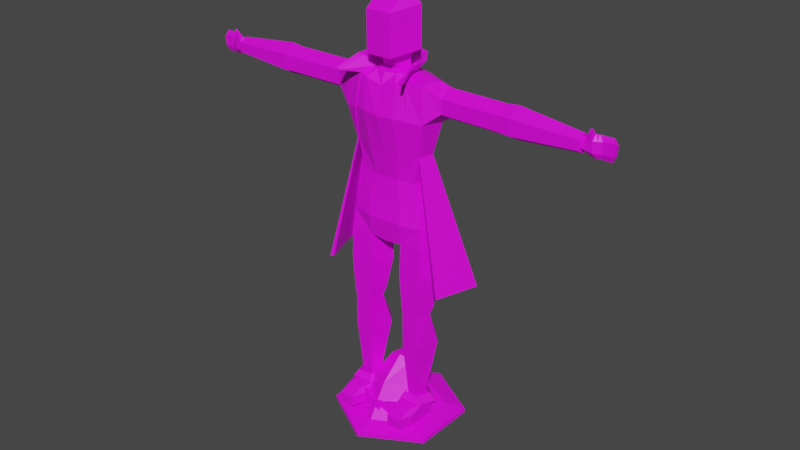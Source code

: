 # Source: boss.blend  (saved by Blender 2.90.8; exported with 4.5.12 LTS)
import bpy
from mathutils import Matrix  # noqa: F401  (used for matrix-valued properties, if any)

bpy.ops.wm.read_factory_settings(use_empty=True)
scene = bpy.context.scene
scene.name = 'Scene'

# ---- collections
col_collection = bpy.data.collections.new('Collection'); scene.collection.children.link(col_collection)
col_collection_2 = bpy.data.collections.new('Collection 2'); scene.collection.children.link(col_collection_2)

# ---- images (referenced by path relative to the original .blend; pixels are not part of the script)
import os
ASSET_DIR = os.environ.get("B2B_ASSET_DIR", "")  # directory of the original .blend (textures are referenced by path, not embedded)
HERE = os.path.dirname(os.path.abspath(__file__))  # packed textures are extracted next to this script under _unpacked/

def load_image(name, relpath, width, height, colorspace="sRGB"):
    """Load a texture the original file referenced (path relative to the .blend, or extracted next to this script)."""
    p = next((c for c in (os.path.join(HERE, relpath), os.path.join(ASSET_DIR, relpath)) if relpath and os.path.exists(c)), "")
    if p:
        img = bpy.data.images.load(p, check_existing=True)
        img.name = name
    else:  # same state as the original file: an image datablock whose file is absent (Cycles renders it pink)
        img = bpy.data.images.new(name, width, height)
        img.source = "FILE"
        img.filepath = "//" + (relpath or name)
    img.colorspace_settings.name = colorspace
    return img
img_t_boss_png = load_image('t_boss.png', 't_boss.png', 1024, 1024, 'sRGB')

# ---- materials (node trees are filled in below, after node groups)
mat_material = bpy.data.materials.new('Material')
mat_material.use_transparent_shadow = False

# ---- material node trees
mat_material.use_nodes = True; mat_material.node_tree.nodes.clear()
_N = mat_material.node_tree.nodes; _L = mat_material.node_tree.links
n0 = _N.new('ShaderNodeBsdfPrincipled'); n0.name = 'Principled BSDF'; n0.location = (10, 300)
n0.distribution = 'GGX'
n0.subsurface_method = 'BURLEY'
n0.inputs[3].default_value = 1.45
n0.inputs[27].default_value = (0.0, 0.0, 0.0, 1.0)
n0.inputs[28].default_value = 1.0
n1 = _N.new('ShaderNodeOutputMaterial'); n1.name = 'Material Output'; n1.location = (300, 300)
n2 = _N.new('ShaderNodeTexImage'); n2.name = 'Image Texture'; n2.location = (-291, 229)
n2.image = img_t_boss_png
n2.interpolation = 'Closest'
_L.new(n0.outputs[0], n1.inputs[0])
_L.new(n2.outputs[0], n0.inputs[0])
n1.is_active_output = True

# ---- world
world_world = bpy.data.worlds.new('World'); scene.world = world_world
world_world.use_nodes = True; world_world.node_tree.nodes.clear()
_N = world_world.node_tree.nodes; _L = world_world.node_tree.links
n0 = _N.new('ShaderNodeOutputWorld'); n0.name = 'World Output'; n0.location = (300, 300)
n1 = _N.new('ShaderNodeBackground'); n1.name = 'Background'; n1.location = (10, 300)
n1.inputs[0].default_value = (0.05088, 0.05088, 0.05088, 1.0)
_L.new(n1.outputs[0], n0.inputs[0])
n0.is_active_output = True
world_world.color = (0.05088, 0.05088, 0.05088)
world_world.use_sun_shadow = False
world_world.sun_shadow_jitter_overblur = 0.0

# ---- meshes
me_circle = bpy.data.meshes.new('Circle')
me_circle.from_pydata([(0.0, 0.03274, -0.001767), (-0.02865, 0.01637, -0.001767), (-0.02865, -0.01637, -0.001767), (0.0, -0.03274, -0.001767), (0.02865, -0.01637, -0.001767), (0.02865, 0.01637, -0.001767), (0.0, 0.03274, 0.0002794), (-0.02865, 0.01637, 0.0002794), (-0.02865, -0.01637, 0.0002794), (0.0, -0.03274, 0.0002794), (0.02865, -0.01637, 0.0002794), (0.02865, 0.01637, 0.0002794), (0.0, 0.02251, 0.002325), (-0.01842, 0.01228, 0.002325), (-0.01842, -0.01228, 0.002325), (0.0, -0.02251, 0.002325), (0.01842, -0.01228, 0.002325), (0.01842, 0.01228, 0.002325), (0.0, 0.01228, 0.01869), (-0.01023, 0.006138, 0.01869), (-0.01023, -0.006138, 0.01869), (0.0, -0.01228, 0.01869), (0.01023, -0.006138, 0.01869), (0.01023, 0.006138, 0.01869), (0.0, 0.01228, 0.02074), (-0.006138, 0.008184, 0.02279), (-0.006138, 0.002046, 0.02688), (0.0, 0.0, 0.02892), (0.006138, 0.002046, 0.02688), (0.006138, 0.008184, 0.02279), (0.0, 0.01432, 0.02074), (-0.004092, 0.01432, 0.02279), (-0.004092, 0.01432, 0.02688), (0.0, 0.01432, 0.02892), (0.004092, 0.01432, 0.02688), (0.004092, 0.01432, 0.02279), (0.0, 0.02046, 0.01869), (-0.002046, 0.02046, 0.01869), (-0.002046, 0.02251, 0.02074), (0.0, 0.02455, 0.02074), (0.002046, 0.02251, 0.02074), (0.002046, 0.02046, 0.01869), (0.0, 0.02455, 0.01665), (0.0, 0.01023, 0.0002794), (-0.008184, 0.004092, 0.0002794), (-0.008184, -0.004092, 0.0002794), (0.0, -0.01023, 0.0002794), (0.008184, -0.004092, 0.0002794), (0.008184, 0.004092, 0.0002794)], [], [(4, 5, 11, 10), (2, 3, 9, 8), (0, 1, 7, 6), (5, 0, 6, 11), (3, 4, 10, 9), (1, 2, 8, 7), (8, 9, 15, 14), (6, 7, 13, 12), (11, 6, 12, 17), (9, 10, 16, 15), (7, 8, 14, 13), (10, 11, 17, 16), (13, 14, 20, 19), (16, 17, 23, 22), (14, 15, 21, 20), (12, 13, 19, 18), (17, 12, 18, 23), (15, 16, 22, 21), (18, 19, 25, 24), (23, 18, 24, 29), (21, 22, 28, 27), (19, 20, 26, 25), (22, 23, 29, 28), (20, 21, 27, 26), (28, 29, 35, 34), (26, 27, 33, 32), (24, 25, 31, 30), (29, 24, 30, 35), (27, 28, 34, 33), (25, 26, 32, 31), (35, 30, 36, 41), (33, 34, 40, 39), (31, 32, 38, 37), (34, 35, 41, 40), (32, 33, 39, 38), (30, 31, 37, 36), (40, 41, 42), (38, 39, 42), (36, 37, 42), (41, 36, 42), (39, 40, 42), (37, 38, 42), (0, 5, 48, 43), (4, 3, 46, 47), (2, 1, 44, 45), (5, 4, 47, 48), (3, 2, 45, 46), (1, 0, 43, 44), (44, 43, 48, 47, 46, 45)])
_uv = me_circle.uv_layers.new(name='UVMap')
_uv.uv.foreach_set('vector', [0.9922, 0.5, 0.9922, 0.3359, 1.0, 0.3359, 1.0, 0.5, 0.9922, 0.8281, 0.9922, 0.6641, 1.0, 0.6641, 1.0, 0.8281, 0.9922, 0.1641, 0.9922, 0.0, 1.0, 0.0, 1.0, 0.1641, 0.9922, 0.3359, 0.9922, 0.1641, 1.0, 0.1641, 1.0, 0.3359, 0.9922, 0.6641, 0.9922, 0.5, 1.0, 0.5, 1.0, 0.6641, 0.9922, 0.9922, 0.9922, 0.8281, 1.0, 0.8281, 1.0, 0.9922, 0.9375, 0.2422, 0.8906, 0.2656, 0.8906, 0.25, 0.9219, 0.2344, 0.8828, 0.1562, 0.9375, 0.1797, 0.9219, 0.1875, 0.8906, 0.1719, 0.8438, 0.1875, 0.8828, 0.1562, 0.8906, 0.1719, 0.8594, 0.1953, 0.8906, 0.2656, 0.8438, 0.2422, 0.8594, 0.2344, 0.8906, 0.25, 0.9375, 0.1797, 0.9375, 0.2422, 0.9219, 0.2344, 0.9219, 0.1875, 0.8438, 0.2422, 0.8438, 0.1875, 0.8594, 0.1953, 0.8594, 0.2344, 0.75, 0.1406, 0.7031, 0.1328, 0.7188, 0.1094, 0.7422, 0.1094, 0.7031, 0.03906, 0.75, 0.02344, 0.7422, 0.05469, 0.7188, 0.0625, 0.625, 0.04688, 0.6562, 0.03125, 0.6641, 0.0625, 0.6484, 0.07812, 0.7812, 0.1328, 0.75, 0.1406, 0.7422, 0.1094, 0.7578, 0.1016, 0.75, 0.02344, 0.7812, 0.03906, 0.7656, 0.0625, 0.7422, 0.05469, 0.6562, 0.03125, 0.6953, 0.02344, 0.6953, 0.0625, 0.6641, 0.0625, 0.7578, 0.1016, 0.7422, 0.1094, 0.75, 0.09375, 0.7578, 0.1016, 0.7422, 0.05469, 0.7656, 0.0625, 0.7578, 0.07031, 0.75, 0.07031, 0.6641, 0.0625, 0.6953, 0.0625, 0.6953, 0.08594, 0.6797, 0.08594, 0.7422, 0.1094, 0.7188, 0.1094, 0.7344, 0.09375, 0.75, 0.09375, 0.7188, 0.0625, 0.7422, 0.05469, 0.75, 0.07031, 0.7422, 0.07812, 0.6484, 0.07812, 0.6641, 0.0625, 0.6797, 0.08594, 0.6641, 0.09375, 0.7422, 0.07812, 0.75, 0.07031, 0.7578, 0.07031, 0.7578, 0.07812, 0.6641, 0.09375, 0.6797, 0.08594, 0.6875, 0.1094, 0.6719, 0.1094, 0.7578, 0.1016, 0.75, 0.09375, 0.7578, 0.09375, 0.7656, 0.1016, 0.75, 0.07031, 0.7578, 0.07031, 0.7656, 0.07031, 0.7578, 0.07812, 0.6797, 0.08594, 0.6953, 0.08594, 0.6953, 0.1094, 0.6875, 0.1094, 0.75, 0.09375, 0.7344, 0.09375, 0.75, 0.08594, 0.7578, 0.09375, 0.7578, 0.07812, 0.7656, 0.07031, 0.7734, 0.07031, 0.7734, 0.07812, 0.6875, 0.1094, 0.6953, 0.1094, 0.6953, 0.125, 0.6953, 0.125, 0.7578, 0.09375, 0.75, 0.08594, 0.7734, 0.08594, 0.7734, 0.09375, 0.7578, 0.07812, 0.7578, 0.07031, 0.7734, 0.07031, 0.7734, 0.07812, 0.6719, 0.1094, 0.6875, 0.1094, 0.6953, 0.125, 0.6875, 0.125, 0.7656, 0.1016, 0.7578, 0.09375, 0.7734, 0.09375, 0.7734, 0.09375, 0.7734, 0.07812, 0.7734, 0.07812, 0.7812, 0.07812, 0.6875, 0.125, 0.6953, 0.125, 0.6953, 0.125, 0.6328, 0.1797, 0.6406, 0.1875, 0.6328, 0.1875, 0.6328, 0.1797, 0.6328, 0.1797, 0.6328, 0.1875, 0.6953, 0.125, 0.6953, 0.125, 0.6953, 0.125, 0.7734, 0.09375, 0.7734, 0.08594, 0.7812, 0.08594, 0.8984, 0.1406, 0.8438, 0.1094, 0.8828, 0.08594, 0.8984, 0.09375, 0.8438, 0.04688, 0.8984, 0.01562, 0.8984, 0.05469, 0.8828, 0.07031, 0.9453, 0.04688, 0.9453, 0.1094, 0.9141, 0.08594, 0.9141, 0.07031, 0.8438, 0.1094, 0.8438, 0.04688, 0.8828, 0.07031, 0.8828, 0.08594, 0.8984, 0.01562, 0.9453, 0.04688, 0.9141, 0.07031, 0.8984, 0.05469, 0.9453, 0.1094, 0.8984, 0.1406, 0.8984, 0.09375, 0.9141, 0.08594, 0.9141, 0.08594, 0.8984, 0.09375, 0.8828, 0.08594, 0.8828, 0.07031, 0.8984, 0.05469, 0.9141, 0.07031])
me_circle.materials.append(mat_material)
me_circle.use_remesh_fix_poles = True
me_circle.use_remesh_preserve_attributes = False
me_circle.use_mirror_vertex_groups = False
me_circle.update()
me_circle_002 = bpy.data.meshes.new('Circle.002')
me_circle_002.from_pydata([(0.0, -0.01546, -0.01041), (0.0, -0.01647, 0.009872), (0.002281, -0.01591, 0.01042), (0.01134, -0.01314, -0.002662), (0.0, -0.018, -0.01041), (0.01172, -0.01568, 0.01271), (0.002282, -0.01753, -0.002893), (0.01172, -0.01314, 0.01271), (0.0, -0.01546, 0.009872), (0.01134, -0.01568, -0.002662), (0.002347, -0.01752, 0.01045), (0.0, -0.018, -0.00452), (0.0, -0.01905, 0.01092), (0.0, -0.01905, -0.004521), (0.002304, -0.01858, 0.01095), (0.0, -0.01641, 0.01092), (0.002238, -0.01586, 0.01092), (0.002239, -0.01858, -0.002894), (0.0, -0.01647, 0.009872), (0.002281, -0.01591, 0.01042), (0.01172, -0.01568, 0.01271), (0.01172, -0.01314, 0.01271), (0.0, -0.01546, 0.009872), (0.002347, -0.01752, 0.01045)], [], [(3, 9, 4, 0), (10, 14, 17, 6), (2, 16, 14, 10), (7, 5, 9, 3), (8, 7, 3, 0), (6, 9, 5, 10), (11, 4, 9, 6), (15, 12, 14, 16), (12, 13, 17, 14), (6, 17, 13, 11), (1, 15, 16, 2), (19, 21, 22, 18), (23, 20, 21, 19)])
_uv = me_circle_002.uv_layers.new(name='UVMap')
_uv.uv.foreach_set('vector', [0.1172, 0.9531, 0.1094, 0.9531, 0.1094, 1.0, 0.1172, 1.0, 0.1562, 0.9922, 0.1484, 1.0, 0.1484, 0.9453, 0.1562, 0.9453, 0.1641, 0.9922, 0.1641, 1.0, 0.1484, 1.0, 0.1562, 0.9922, 0.1016, 1.0, 0.09375, 1.0, 0.09375, 0.9375, 0.1016, 0.9375, 0.0, 0.9922, 0.04688, 1.0, 0.04688, 0.9375, 0.0, 0.9062, 0.05469, 0.9375, 0.08594, 0.9375, 0.08594, 1.0, 0.05469, 0.9922, 0.04688, 0.9297, 0.04688, 0.9062, 0.08594, 0.9375, 0.05469, 0.9375, 0.1641, 0.9688, 0.1641, 0.9609, 0.1719, 0.9609, 0.1719, 0.9688, 0.2188, 0.9297, 0.1562, 0.9297, 0.1641, 0.9219, 0.2188, 0.9219, 0.1719, 0.9531, 0.1719, 0.9453, 0.1641, 0.9453, 0.1641, 0.9531, 0.1641, 0.9766, 0.1641, 0.9844, 0.1719, 0.9844, 0.1719, 0.9766, 0.1328, 0.9922, 0.1328, 0.9531, 0.1406, 1.0, 0.1328, 1.0, 0.125, 0.9922, 0.125, 0.9531, 0.1328, 0.9531, 0.1328, 0.9922])
me_circle_002.materials.append(mat_material)
me_circle_002.use_remesh_fix_poles = True
me_circle_002.use_remesh_preserve_attributes = False
me_circle_002.use_mirror_vertex_groups = False
me_circle_002.update()
me_circle_001 = bpy.data.meshes.new('Circle.001')
me_circle_001.from_pydata([(0.01437, 0.0011, 0.01295), (0.009583, -0.002382, 0.01295), (0.01141, -0.008015, 0.01295), (0.01734, -0.008015, 0.01295), (0.01917, -0.002382, 0.01295), (0.01437, 0.001544, 0.05421), (0.007994, -0.003088, 0.05421), (0.01043, -0.01058, 0.05421), (0.01831, -0.01058, 0.05421), (0.02074, -0.003088, 0.05421), (0.01442, 0.007924, 0.07424), (0.004708, 0.0008696, 0.07424), (0.008417, -0.01054, 0.07424), (0.02042, -0.01055, 0.07424), (0.02413, 0.0008696, 0.07424), (0.01437, 0.007645, 0.08997), (0.004795, 0.0009036, 0.08631), (0.0086, -0.01012, 0.08989), (0.02014, -0.01011, 0.08997), (0.02371, 0.000862, 0.08997), (0.01876, -0.009918, 0.03662), (0.02148, 0.002225, 0.03662), (0.007271, 0.002225, 0.03662), (0.009984, -0.009918, 0.03662), (0.01437, 0.009731, 0.03662), (0.0, 0.00764, 0.08956), (0.0, 0.0008979, 0.08489), (0.0, -0.0101, 0.089), (0.0141, 0.009294, 0.1002), (0.008956, -0.01176, 0.1002), (0.01925, -0.009158, 0.1002), (0.02244, 0.0006363, 0.1002), (0.0, 0.009294, 0.09956), (0.0, -0.01176, 0.1002), (0.0122, 0.005812, 0.1093), (0.008683, -0.0104, 0.1094), (0.01755, -0.008396, 0.1094), (0.02, -0.0008546, 0.1094), (0.0, 0.005812, 0.1088), (0.0, -0.0104, 0.1094), (0.008373, 0.003046, 0.1212), (0.006173, -0.009207, 0.1213), (0.0148, -0.007817, 0.1213), (0.01682, -0.001573, 0.1213), (0.0, 0.004016, 0.1212), (0.0, -0.009478, 0.1213), (0.01036, 0.002647, 0.135), (0.008026, -0.01134, 0.1348), (0.01719, -0.008134, 0.1352), (0.01935, -0.001498, 0.1352), (0.0, 0.004223, 0.135), (0.0, -0.01162, 0.1343), (0.01494, 0.002878, 0.00528), (0.00807, -0.001709, 0.005887), (0.01165, -0.009791, 0.005887), (0.01756, -0.009791, 0.005887), (0.02182, -0.001709, 0.005887), (0.01494, 0.002878, -0.002111), (0.008979, -0.001456, -0.002111), (0.01126, -0.008469, -0.002111), (0.01863, -0.008469, -0.002111), (0.02091, -0.001456, -0.002111), (0.01126, -0.02309, 0.0031), (0.008979, -0.01607, 0.0031), (0.01863, -0.02309, 0.0031), (0.02091, -0.01607, 0.0031), (0.01126, -0.02309, -0.002111), (0.008979, -0.01607, -0.002111), (0.01863, -0.02309, -0.002111), (0.02091, -0.01607, -0.002111), (0.01126, -0.01578, -0.002111), (0.01863, -0.01578, -0.002111), (0.008979, -0.008765, 0.00528), (0.01126, -0.01578, 0.00528), (0.02091, -0.008765, 0.00528), (0.02091, -0.008765, -0.002111), (0.008979, -0.008765, -0.002111), (0.01863, -0.01578, 0.00528), (0.01494, 0.00202, 0.009357), (0.008979, -0.002315, 0.009357), (0.01126, -0.009328, 0.009357), (0.01863, -0.009328, 0.009357), (0.02091, -0.002315, 0.009357), (0.01494, 0.005307, 0.004201), (0.006066, -0.001106, 0.004895), (0.009457, -0.01148, 0.006019), (0.02043, -0.01148, 0.006019), (0.02382, -0.001106, 0.004895), (0.007885, -0.01525, 0.1526), (0.0, 0.01467, 0.1751), (0.0, -0.01605, 0.1522), (0.007995, -0.0127, 0.1675), (0.0, 0.01316, 0.1754), (0.0, -0.01282, 0.1653), (0.005521, 0.003793, 0.1706), (0.005362, -0.008816, 0.1708), (0.008313, -0.005987, 0.1707), (0.009553, -0.002084, 0.1707), (0.0, 0.005342, 0.1707), (0.0, -0.0103, 0.1709), (0.0, 0.004316, 0.1715), (0.0, -0.00616, 0.172), (0.004072, -0.00616, 0.172), (0.00604, -0.0001017, 0.172), (0.0, 0.005548, 0.1774), (0.0, -0.007686, 0.1774), (0.003194, -0.007686, 0.1774), (0.005851, 0.0004929, 0.1774), (0.0, 0.00974, 0.1815), (0.01123, 0.0005743, 0.1804), (0.0, 0.00974, 0.2011), (0.0, -0.01426, 0.1983), (0.00638, -0.01426, 0.1983), (0.01123, 0.0005743, 0.2001), (0.0, 0.003453, 0.2043), (0.008448, -0.0009098, 0.2038), (0.01437, 0.0001355, 0.0004541), (0.0106, -0.002609, 0.0004541), (0.01204, -0.007051, 0.0004541), (0.01671, -0.007051, 0.0004541), (0.01815, -0.002609, 0.0004541), (0.03908, 0.008315, 0.07102), (0.03239, -0.01355, 0.0711), (0.01043, 0.02448, 0.07076), (0.0, 0.02942, 0.0708), (0.0, 0.02686, 0.07116), (0.009802, 0.02201, 0.07112), (0.03078, -0.01271, 0.07159), (0.03741, 0.007688, 0.07159), (0.01829, -0.02073, 0.1716), (0.01638, -0.02024, 0.1707), (0.00638, -0.01426, 0.1787), (0.0, -0.01426, 0.1787), (0.006138, -0.007969, 0.203), (0.0, -0.007969, 0.203), (0.0153, -0.009758, 0.176), (0.09439, -0.002403, 0.1582), (0.09439, -0.004653, 0.1595), (0.01463, -6.017e-05, 0.1761), (0.006662, 0.01104, 0.1757), (0.004857, 0.01016, 0.1752), (0.09439, -0.004653, 0.1621), (0.01283, -0.008751, 0.1752), (0.01266, -0.001203, 0.1755), (0.09439, -0.002403, 0.1634), (0.09439, -0.0001537, 0.1621), (0.09439, -0.0001537, 0.1595), (0.09704, -0.002403, 0.1569), (0.09704, -0.00452, 0.1589), (0.09704, -0.00452, 0.1628), (0.09704, -0.002403, 0.1647), (0.09704, -0.0002865, 0.1628), (0.09704, -0.0002865, 0.1589), (0.1014, -0.002098, 0.1557), (0.1014, -0.003619, 0.1583), (0.1014, -0.003619, 0.1634), (0.1014, -0.002098, 0.1659), (0.1014, -0.0005777, 0.1634), (0.1014, -0.0005777, 0.1583), (0.09973, -0.0002865, 0.1583), (0.09973, -0.0002865, 0.1634), (0.09973, -0.002403, 0.1659), (0.09973, -0.00452, 0.1634), (0.09973, -0.00452, 0.1583), (0.09973, -0.002403, 0.1557), (0.009765, -0.01062, 0.05818), (0.01899, -0.01062, 0.05818), (0.01438, 0.003578, 0.05818), (0.006913, -0.001847, 0.05818), (0.02184, -0.001847, 0.05818), (0.01458, -0.01279, 0.152), (0.01148, -0.01193, 0.1683), (0.01989, -0.001294, 0.135), (0.01771, -0.008406, 0.135), (0.01057, 0.003966, 0.1349), (0.0, 0.005573, 0.1349), (0.02442, -0.0008011, 0.1511), (0.02124, -0.01095, 0.1514), (0.01398, 0.007832, 0.152), (0.0, 0.009594, 0.1515), (0.02337, -0.0009728, 0.1693), (0.0205, -0.01038, 0.1691), (0.01386, 0.004536, 0.169), (0.0, 0.008671, 0.1659), (0.05793, 0.004594, 0.1643), (0.05793, 0.004594, 0.1573), (0.01057, -0.001493, 0.1711), (0.009588, -0.006508, 0.1711), (0.0, 0.006125, 0.1705), (0.006454, 0.004245, 0.1708), (0.02862, 0.004595, 0.1644), (0.02866, 0.004619, 0.1575), (0.02869, -0.001453, 0.1679), (0.02872, -0.007545, 0.1644), (0.02875, -0.007558, 0.1575), (0.02875, -0.001497, 0.1539), (0.05795, -0.001489, 0.1678), (0.05796, -0.007567, 0.1643), (0.05796, -0.007567, 0.1573), (0.05795, -0.001489, 0.1538), (0.06355, -0.007895, 0.157), (0.06355, -0.007895, 0.1646), (0.06355, -0.001238, 0.1532), (0.06355, 0.005408, 0.157), (0.06355, -0.001238, 0.1684), (0.06355, 0.005408, 0.1646), (0.0948, 0.00138, 0.163), (0.0948, 0.00138, 0.1586), (0.09478, -0.002411, 0.1652), (0.09476, -0.006195, 0.163), (0.09476, -0.006195, 0.1586), (0.09478, -0.002411, 0.1564), (0.01476, -0.01337, 0.152), (0.01246, -0.01218, 0.1687), (0.008731, -0.01072, 0.09368), (0.09831, -0.005132, 0.1676), (0.09831, -0.004395, 0.1682), (0.09924, -0.004395, 0.1687), (0.09924, -0.005132, 0.1678), (0.1031, -0.001753, 0.1557), (0.1031, -0.002805, 0.1583), (0.1031, -0.002805, 0.1634), (0.1031, -0.001753, 0.1659), (0.1031, -0.0007016, 0.1634), (0.1031, -0.0007016, 0.1583), (0.1077, -0.001753, 0.1557), (0.1087, -0.002805, 0.1583), (0.1084, -0.002805, 0.1638), (0.1077, -0.001753, 0.1659), (0.1092, -0.0007016, 0.1633), (0.1087, -0.0007016, 0.1583), (0.1092, -0.002805, 0.1633), (0.1084, -0.0007016, 0.1638)], [], [(20, 21, 9, 8), (22, 23, 7, 6), (21, 24, 5, 9), (23, 20, 8, 7), (24, 22, 6, 5), (165, 166, 13, 12), (167, 168, 11, 10), (166, 169, 14, 13), (168, 165, 12, 11), (169, 167, 10, 14), (13, 14, 19, 18), (11, 12, 17, 16), (14, 10, 15, 19), (12, 13, 18, 17), (10, 11, 16, 15), (0, 1, 22, 24), (2, 3, 20, 23), (4, 0, 24, 21), (1, 2, 23, 22), (3, 4, 21, 20), (16, 17, 27, 26), (15, 16, 26, 25), (19, 15, 28, 31), (15, 25, 32, 28), (17, 18, 30, 214), (18, 19, 31, 30), (27, 214, 29, 33), (30, 31, 37, 36), (28, 32, 38, 34), (31, 28, 34, 37), (29, 30, 36, 35), (33, 29, 35, 39), (36, 37, 43, 42), (34, 38, 44, 40), (37, 34, 40, 43), (35, 36, 42, 41), (39, 35, 41, 45), (42, 43, 49, 48), (40, 44, 50, 46), (43, 40, 46, 49), (41, 42, 48, 47), (45, 41, 47, 51), (75, 74, 65, 69), (52, 56, 61, 57), (73, 72, 63, 62), (53, 52, 57, 58), (70, 71, 68, 66), (62, 63, 67, 66), (64, 62, 66, 68), (65, 64, 68, 69), (72, 76, 67, 63), (71, 75, 69, 68), (77, 73, 62, 64), (76, 70, 66, 67), (74, 77, 64, 65), (56, 55, 77, 74), (58, 59, 70, 76), (55, 54, 73, 77), (60, 61, 75, 71), (53, 58, 76, 72), (59, 60, 71, 70), (54, 53, 72, 73), (61, 56, 74, 75), (58, 57, 61, 60, 59), (55, 81, 82, 56), (56, 82, 78, 52), (52, 78, 79, 53), (54, 80, 81, 55), (53, 79, 80, 54), (81, 86, 87, 82), (82, 87, 83, 78), (78, 83, 84, 79), (80, 85, 86, 81), (79, 84, 85, 80), (47, 48, 170, 88), (51, 47, 88, 90), (88, 170, 171, 91), (90, 88, 91, 93), (91, 171, 96, 95), (93, 91, 95, 99), (46, 50, 125, 126), (173, 48, 127, 122), (99, 95, 102, 101), (103, 100, 104, 107), (101, 102, 106, 105), (95, 96, 102), (102, 103, 107, 106), (96, 97, 103, 102), (94, 98, 100, 103), (107, 104, 108, 109), (106, 107, 109, 131), (105, 106, 131, 132), (109, 108, 110, 113), (131, 109, 113, 112), (113, 110, 114, 115), (112, 113, 115, 133), (133, 115, 114, 134), (172, 173, 122, 121), (94, 103, 97), (0, 4, 120, 116), (3, 2, 118, 119), (1, 0, 116, 117), (4, 3, 119, 120), (2, 1, 117, 118), (48, 49, 128, 127), (127, 128, 121, 122), (128, 126, 123, 121), (126, 125, 124, 123), (96, 171, 130, 142), (94, 97, 143, 140), (98, 94, 140, 92), (189, 188, 89, 139), (97, 96, 142, 143), (142, 130, 129, 135), (112, 111, 132, 131), (111, 112, 133, 134), (143, 142, 135, 138), (140, 143, 138, 139), (92, 140, 139, 89), (210, 211, 136, 137), (210, 137, 141, 209), (213, 187, 135, 129), (141, 144, 208, 209), (145, 206, 208, 144), (136, 211, 207, 146), (187, 186, 138, 135), (171, 170, 212, 213), (171, 213, 129, 130), (170, 48, 173, 212), (146, 145, 151, 152), (136, 146, 152, 147), (144, 141, 149, 150), (137, 136, 147, 148), (145, 144, 150, 151), (141, 137, 148, 149), (163, 164, 153, 154), (149, 148, 163, 162), (147, 152, 159, 164), (160, 161, 156, 157), (161, 162, 155, 156), (151, 150, 161, 160), (164, 159, 158, 153), (150, 149, 215, 216), (162, 163, 154, 155), (159, 160, 157, 158), (152, 151, 160, 159), (216, 215, 218, 217), (148, 147, 164, 163), (5, 167, 169), (6, 7, 165, 168), (8, 9, 169, 166), (5, 6, 168), (7, 8, 166, 165), (9, 5, 169), (167, 5, 168), (175, 174, 123, 124), (186, 189, 139, 138), (174, 172, 121, 123), (49, 46, 126, 128), (172, 174, 178, 176), (173, 172, 176, 177), (174, 175, 179, 178), (178, 179, 183, 182), (180, 181, 193, 192), (181, 177, 194, 193), (181, 180, 186, 187), (182, 183, 188, 189), (180, 182, 186), (182, 180, 192, 190), (176, 195, 194), (176, 178, 191), (178, 182, 190, 191), (194, 195, 199, 198), (192, 193, 197, 196), (191, 190, 184, 185), (195, 191, 185, 199), (193, 194, 198, 197), (190, 192, 196, 184), (185, 184, 205, 203), (198, 199, 202, 200), (196, 197, 201, 204), (199, 185, 203, 202), (197, 198, 200, 201), (184, 196, 204, 205), (202, 203, 207, 211), (201, 200, 210, 209), (205, 204, 208, 206), (200, 202, 211, 210), (204, 201, 209, 208), (203, 205, 206, 207), (177, 176, 194), (195, 176, 191), (187, 213, 181), (212, 173, 177), (213, 212, 177, 181), (186, 182, 189), (54, 53, 52, 56, 55), (146, 207, 206, 145), (214, 27, 17), (214, 30, 29), (162, 161, 217, 218), (149, 162, 218, 215), (161, 150, 216, 217), (155, 154, 220, 221), (158, 157, 223, 224), (154, 153, 219, 220), (157, 156, 222, 223), (156, 155, 221, 222), (153, 158, 224, 219), (222, 221, 227, 228), (224, 223, 229, 230), (223, 222, 228, 232), (220, 219, 225, 226), (221, 220, 226, 231), (219, 224, 230, 225), (226, 225, 230), (228, 227, 232), (231, 226, 230, 229), (227, 221, 223, 232), (229, 223, 221, 231)])
_uv = me_circle_001.uv_layers.new(name='UVMap')
_uv.uv.foreach_set('vector', [0.3203, 0.7812, 0.3672, 0.7734, 0.3516, 0.8516, 0.3203, 0.8516, 0.2344, 0.7812, 0.2891, 0.7812, 0.2891, 0.8516, 0.2578, 0.8516, 0.3984, 0.7734, 0.4297, 0.7734, 0.4297, 0.8516, 0.3984, 0.8516, 0.2891, 0.7812, 0.3203, 0.7812, 0.3203, 0.8516, 0.2891, 0.8516, 0.4297, 0.7734, 0.4688, 0.7734, 0.4688, 0.8516, 0.4297, 0.8516, 0.2812, 0.8672, 0.3203, 0.8672, 0.3203, 0.9297, 0.2812, 0.9297, 0.4375, 0.8672, 0.4688, 0.8594, 0.4844, 0.9297, 0.4375, 0.9297, 0.3203, 0.8672, 0.3594, 0.8672, 0.3672, 0.9297, 0.3203, 0.9297, 0.25, 0.8672, 0.2812, 0.8672, 0.2812, 0.9297, 0.2344, 0.9297, 0.3984, 0.8672, 0.4375, 0.8672, 0.4375, 0.9297, 0.3906, 0.9297, 0.3203, 0.9297, 0.3672, 0.9297, 0.3672, 0.9922, 0.3203, 0.9922, 0.2344, 0.9297, 0.2812, 0.9297, 0.2812, 0.9922, 0.2344, 0.9766, 0.3906, 0.9297, 0.4375, 0.9297, 0.4375, 0.9922, 0.3906, 0.9922, 0.2812, 0.9297, 0.3203, 0.9297, 0.3203, 0.9922, 0.2812, 0.9922, 0.4375, 0.9297, 0.4844, 0.9297, 0.4844, 0.9766, 0.4375, 0.9922, 0.4297, 0.6953, 0.4531, 0.6875, 0.4688, 0.7734, 0.4297, 0.7734, 0.2891, 0.6953, 0.3125, 0.6953, 0.3203, 0.7812, 0.2891, 0.7812, 0.4062, 0.6875, 0.4297, 0.6953, 0.4297, 0.7734, 0.3984, 0.7734, 0.2656, 0.6875, 0.2891, 0.6953, 0.2891, 0.7812, 0.2344, 0.7812, 0.3125, 0.6953, 0.3359, 0.6875, 0.3672, 0.7734, 0.3203, 0.7812, 0.2031, 0.7344, 0.1875, 0.7031, 0.2109, 0.7031, 0.2188, 0.7266, 0.1797, 0.7578, 0.2031, 0.7344, 0.2188, 0.7266, 0.2188, 0.7578, 0.1484, 0.7578, 0.1797, 0.7578, 0.1797, 0.7812, 0.1484, 0.7812, 0.1797, 0.7578, 0.2188, 0.7578, 0.2188, 0.7812, 0.1797, 0.7812, 0.03125, 0.75, 0.07031, 0.75, 0.07031, 0.7656, 0.03125, 0.7557, 0.07031, 0.75, 0.08594, 0.75, 0.08594, 0.7656, 0.07031, 0.7656, 0.0, 0.75, 0.03125, 0.7557, 0.03125, 0.7656, 0.0, 0.7656, 0.09375, 0.875, 0.0625, 0.875, 0.0625, 0.8594, 0.1016, 0.8594, 0.1797, 0.7812, 0.2188, 0.7812, 0.2109, 0.8125, 0.1797, 0.8125, 0.1484, 0.7812, 0.1797, 0.7812, 0.1797, 0.8125, 0.1562, 0.8125, 0.03125, 0.7656, 0.07031, 0.7656, 0.07031, 0.7812, 0.03125, 0.7812, 0.0, 0.7656, 0.03125, 0.7656, 0.03125, 0.7812, 0.0, 0.7812, 0.1016, 0.8594, 0.0625, 0.8594, 0.07031, 0.8359, 0.1016, 0.8359, 0.1797, 0.8125, 0.2109, 0.8125, 0.2109, 0.8438, 0.1875, 0.8438, 0.1562, 0.8125, 0.1797, 0.8125, 0.1875, 0.8438, 0.1641, 0.8438, 0.03125, 0.7812, 0.07031, 0.7812, 0.05469, 0.8047, 0.02344, 0.8047, 0.0, 0.7812, 0.03125, 0.7812, 0.02344, 0.8047, 0.0, 0.8047, 0.05469, 0.8047, 0.07031, 0.8047, 0.07812, 0.8203, 0.07031, 0.8281, 0.1875, 0.8438, 0.2109, 0.8438, 0.2109, 0.875, 0.1875, 0.875, 0.1641, 0.8438, 0.1875, 0.8438, 0.1875, 0.875, 0.1562, 0.875, 0.02344, 0.8047, 0.05469, 0.8047, 0.07031, 0.8281, 0.03125, 0.8281, 0.0, 0.8047, 0.02344, 0.8047, 0.03125, 0.8281, 0.0, 0.8281, 0.07031, 0.3125, 0.07031, 0.3438, 0.03906, 0.3281, 0.04688, 0.3125, 0.1172, 0.3438, 0.09375, 0.3438, 0.09375, 0.3203, 0.1172, 0.3203, 0.09375, 0.3828, 0.07812, 0.3984, 0.07812, 0.375, 0.09375, 0.3594, 0.1484, 0.3438, 0.1172, 0.3438, 0.1172, 0.3203, 0.1484, 0.3203, 0.04688, 0.3828, 0.02344, 0.3828, 0.02344, 0.3516, 0.04688, 0.3516, 0.2266, 0.3281, 0.1953, 0.3281, 0.1953, 0.3125, 0.2188, 0.3125, 0.25, 0.3281, 0.2266, 0.3281, 0.2188, 0.3125, 0.25, 0.3125, 0.03906, 0.3281, 0.01562, 0.3281, 0.01562, 0.3125, 0.04688, 0.3125, 0.1719, 0.3438, 0.1719, 0.3125, 0.1953, 0.3125, 0.1953, 0.3281, 0.02344, 0.3828, 0.01562, 0.4062, 0.01562, 0.375, 0.02344, 0.3516, 0.1172, 0.3828, 0.09375, 0.3828, 0.09375, 0.3594, 0.1172, 0.3594, 0.05469, 0.4062, 0.04688, 0.3828, 0.04688, 0.3516, 0.05469, 0.375, 0.125, 0.3984, 0.1172, 0.3828, 0.1172, 0.3594, 0.125, 0.375, 0.125, 0.4219, 0.1094, 0.3984, 0.1172, 0.3828, 0.125, 0.3984, 0.05469, 0.4297, 0.04688, 0.4062, 0.04688, 0.3828, 0.05469, 0.4062, 0.1094, 0.3984, 0.09375, 0.3984, 0.09375, 0.3828, 0.1172, 0.3828, 0.02344, 0.4062, 0.01562, 0.4297, 0.01562, 0.4062, 0.02344, 0.3828, 0.1484, 0.3438, 0.1484, 0.3203, 0.1719, 0.3125, 0.1719, 0.3438, 0.04688, 0.4062, 0.02344, 0.4062, 0.02344, 0.3828, 0.04688, 0.3828, 0.09375, 0.3984, 0.07812, 0.4219, 0.07812, 0.3984, 0.09375, 0.3828, 0.09375, 0.3203, 0.09375, 0.3438, 0.07031, 0.3438, 0.07031, 0.3125, 0.05469, 0.4297, 0.03906, 0.4453, 0.01562, 0.4297, 0.02344, 0.4062, 0.04688, 0.4062, 0.2734, 0.2812, 0.2656, 0.2734, 0.2422, 0.2812, 0.2422, 0.2969, 0.2422, 0.2969, 0.2422, 0.2812, 0.2188, 0.2891, 0.2109, 0.2969, 0.2109, 0.2969, 0.2188, 0.2891, 0.1875, 0.2812, 0.1875, 0.2891, 0.2891, 0.2812, 0.2891, 0.2656, 0.2656, 0.2734, 0.2734, 0.2812, 0.1875, 0.2891, 0.1875, 0.2812, 0.1719, 0.2656, 0.1641, 0.2734, 0.04688, 0.25, 0.03125, 0.2656, 0.07031, 0.3047, 0.07812, 0.2734, 0.07812, 0.2734, 0.07031, 0.3047, 0.125, 0.3047, 0.1094, 0.2734, 0.1094, 0.2734, 0.125, 0.3047, 0.1641, 0.2656, 0.1406, 0.25, 0.04688, 0.2109, 0.01562, 0.2031, 0.03125, 0.2656, 0.04688, 0.25, 0.1406, 0.25, 0.1641, 0.2656, 0.1719, 0.2031, 0.1406, 0.2109, 0.03125, 0.8281, 0.07031, 0.8281, 0.05469, 0.8516, 0.03125, 0.8516, 0.0, 0.8281, 0.03125, 0.8281, 0.03125, 0.8516, 0.0, 0.8516, 0.03125, 0.8516, 0.05469, 0.8516, 0.04688, 0.875, 0.03125, 0.875, 0.0, 0.8516, 0.03125, 0.8516, 0.03125, 0.875, 0.0, 0.875, 0.03125, 0.7031, 0.04688, 0.7031, 0.03906, 0.7344, 0.02344, 0.7266, 0.0, 0.7031, 0.03125, 0.7031, 0.02344, 0.7266, 0.0, 0.7266, 0.625, 0.5859, 0.6016, 0.5859, 0.5703, 0.3906, 0.6016, 0.3906, 0.7578, 0.6406, 0.7656, 0.6484, 0.6719, 0.8906, 0.6641, 0.8906, 0.007812, 0.625, 0.007812, 0.6016, 0.03125, 0.6016, 0.03125, 0.625, 0.03125, 0.5469, 0.04688, 0.4844, 0.0625, 0.4844, 0.07812, 0.5469, 0.03125, 0.625, 0.03125, 0.6016, 0.0625, 0.6016, 0.0625, 0.625, 0.007812, 0.6016, 0.007812, 0.5781, 0.03125, 0.6016, 0.03125, 0.6016, 0.03125, 0.5469, 0.07812, 0.5469, 0.0625, 0.6016, 0.007812, 0.5781, 0.0, 0.5547, 0.03125, 0.5469, 0.03125, 0.6016, 0.02344, 0.5078, 0.03125, 0.4844, 0.04688, 0.4844, 0.03125, 0.5469, 0.07812, 0.5469, 0.0625, 0.4844, 0.1016, 0.4688, 0.1094, 0.5469, 0.0625, 0.6016, 0.07812, 0.5469, 0.1094, 0.5469, 0.1094, 0.6094, 0.0625, 0.625, 0.0625, 0.6016, 0.1094, 0.6094, 0.1016, 0.6406, 0.2969, 0.4453, 0.3672, 0.4453, 0.3672, 0.5312, 0.2969, 0.5312, 0.1875, 0.4375, 0.2812, 0.4453, 0.2812, 0.5547, 0.1875, 0.5469, 0.2969, 0.5312, 0.3672, 0.5312, 0.3438, 0.5625, 0.3047, 0.5547, 0.1875, 0.5469, 0.2812, 0.5547, 0.2656, 0.5781, 0.2188, 0.5781, 0.2969, 0.5938, 0.3047, 0.5547, 0.3438, 0.5625, 0.3203, 0.6016, 0.4219, 0.5234, 0.4062, 0.5234, 0.3906, 0.3906, 0.4297, 0.3906, 0.02344, 0.5078, 0.03125, 0.5469, 0.0, 0.5547, 0.4297, 0.6953, 0.4062, 0.6875, 0.4141, 0.6484, 0.4297, 0.6484, 0.3125, 0.6953, 0.2891, 0.6953, 0.2891, 0.6406, 0.3047, 0.6406, 0.4531, 0.6875, 0.4297, 0.6953, 0.4297, 0.6484, 0.4453, 0.6484, 0.3359, 0.6875, 0.3125, 0.6953, 0.3047, 0.6406, 0.3281, 0.6406, 0.2891, 0.6953, 0.2656, 0.6875, 0.2734, 0.6406, 0.2891, 0.6406, 0.6719, 0.5938, 0.6562, 0.5859, 0.6875, 0.3906, 0.7422, 0.4141, 0.6719, 0.8906, 0.6875, 0.9688, 0.6875, 0.9766, 0.6641, 0.8906, 0.6875, 0.9688, 0.8125, 0.9688, 0.8125, 0.9766, 0.6875, 0.9766, 0.8125, 0.9688, 0.8594, 0.9688, 0.8594, 0.9766, 0.8125, 0.9766, 0.8438, 0.8516, 0.8438, 0.875, 0.8359, 0.9141, 0.8125, 0.8672, 0.8359, 0.8047, 0.8359, 0.8359, 0.8125, 0.8359, 0.8125, 0.7891, 0.8438, 0.7891, 0.8359, 0.8047, 0.8125, 0.7891, 0.8203, 0.7578, 0.7891, 0.875, 0.8125, 0.8984, 0.7812, 0.9297, 0.7734, 0.8984, 0.8359, 0.8359, 0.8438, 0.8516, 0.8125, 0.8672, 0.8125, 0.8359, 0.8672, 0.8672, 0.8828, 0.9141, 0.875, 0.9219, 0.8594, 0.875, 0.1641, 0.5391, 0.1406, 0.5391, 0.1406, 0.4609, 0.1641, 0.4609, 0.1484, 0.5391, 0.1719, 0.5391, 0.1719, 0.5781, 0.1484, 0.5781, 0.8594, 0.8359, 0.8672, 0.8672, 0.8594, 0.875, 0.8438, 0.8359, 0.8672, 0.7891, 0.8594, 0.8359, 0.8438, 0.8359, 0.8594, 0.7891, 0.8828, 0.7656, 0.8672, 0.7891, 0.8594, 0.7891, 0.8828, 0.7578, 0.5078, 0.7109, 0.5469, 0.6875, 0.5469, 0.7109, 0.5234, 0.7188, 0.5078, 0.7109, 0.5234, 0.7188, 0.5234, 0.75, 0.5078, 0.7578, 0.8125, 0.8047, 0.7969, 0.8281, 0.7734, 0.8047, 0.7969, 0.7578, 0.5234, 0.75, 0.5469, 0.7578, 0.5469, 0.7812, 0.5078, 0.7578, 0.5625, 0.75, 0.5781, 0.7578, 0.5469, 0.7812, 0.5469, 0.7578, 0.5469, 0.7109, 0.5469, 0.6875, 0.5781, 0.7109, 0.5625, 0.7188, 0.7969, 0.8281, 0.7891, 0.8438, 0.7656, 0.8438, 0.7734, 0.8047, 0.8594, 0.3906, 0.7969, 0.5078, 0.7891, 0.5078, 0.8516, 0.3828, 0.8828, 0.7578, 0.8906, 0.7656, 0.8906, 0.8125, 0.8828, 0.7969, 0.7969, 0.5078, 0.7656, 0.6484, 0.7578, 0.6406, 0.7891, 0.5078, 0.0, 0.02344, 0.0, 0.03906, 0.01562, 0.04688, 0.01562, 0.01562, 0.1406, 0.0625, 0.1562, 0.0625, 0.1562, 0.04688, 0.1406, 0.04688, 0.2578, 0.03906, 0.2578, 0.02344, 0.2812, 0.02344, 0.2812, 0.03906, 0.1328, 0.0625, 0.1406, 0.0625, 0.1406, 0.04688, 0.1328, 0.04688, 0.2578, 0.0625, 0.2578, 0.03906, 0.2812, 0.03906, 0.2812, 0.0625, 0.0, 0.03906, 0.0, 0.02344, 0.01562, 0.01562, 0.01562, 0.04688, 0.03125, 0.01562, 0.03125, 0.0, 0.03906, 0.0, 0.03906, 0.01562, 0.01562, 0.04688, 0.01562, 0.01562, 0.03125, 0.01562, 0.03125, 0.04688, 0.01562, 0.007812, 0.01562, 0.01562, 0.03125, 0.01562, 0.03125, 0.0, 0.03125, 0.04688, 0.03125, 0.0625, 0.03906, 0.0625, 0.03906, 0.04688, 0.03125, 0.0625, 0.03125, 0.04688, 0.03906, 0.04688, 0.03906, 0.0625, 0.01562, 0.04688, 0.01562, 0.05469, 0.03125, 0.0625, 0.03125, 0.04688, 0.03125, 0.0, 0.03125, 0.01562, 0.03906, 0.01562, 0.03906, 0.0, 0.2422, 0.03125, 0.2188, 0.007812, 0.2188, 0.0625, 0.2266, 0.07031, 0.03125, 0.04688, 0.03125, 0.01562, 0.03906, 0.01562, 0.03906, 0.04688, 0.03125, 0.01562, 0.03125, 0.04688, 0.03906, 0.04688, 0.03906, 0.01562, 0.01562, 0.01562, 0.01562, 0.04688, 0.03125, 0.04688, 0.03125, 0.01562, 0.02344, 0.07812, 0.02344, 0.07031, 0.03125, 0.07812, 0.03125, 0.07812, 0.01562, 0.01562, 0.01562, 0.007812, 0.03125, 0.0, 0.03125, 0.01562, 0.4297, 0.8516, 0.4375, 0.8672, 0.3984, 0.8672, 0.2578, 0.8516, 0.2891, 0.8516, 0.2812, 0.8672, 0.25, 0.8672, 0.3203, 0.8516, 0.3516, 0.8516, 0.3594, 0.8672, 0.3203, 0.8672, 0.4297, 0.8516, 0.4688, 0.8516, 0.4688, 0.8594, 0.2891, 0.8516, 0.3203, 0.8516, 0.3203, 0.8672, 0.2812, 0.8672, 0.3984, 0.8516, 0.4297, 0.8516, 0.3984, 0.8672, 0.4375, 0.8672, 0.4297, 0.8516, 0.4688, 0.8594, 0.5312, 0.5234, 0.5156, 0.5234, 0.5391, 0.3906, 0.5547, 0.3906, 0.7891, 0.8438, 0.7891, 0.875, 0.7734, 0.8984, 0.7656, 0.8438, 0.5156, 0.5234, 0.4922, 0.5234, 0.4688, 0.3906, 0.5391, 0.3906, 0.6562, 0.5859, 0.625, 0.5859, 0.6016, 0.3906, 0.6875, 0.3906, 0.4922, 0.5234, 0.5156, 0.5234, 0.5078, 0.5625, 0.4766, 0.5547, 0.4062, 0.5234, 0.4219, 0.5234, 0.4297, 0.5547, 0.4062, 0.5547, 0.5156, 0.5234, 0.5312, 0.5234, 0.5391, 0.5625, 0.5078, 0.5625, 0.5078, 0.5625, 0.5391, 0.5625, 0.5391, 0.5938, 0.5078, 0.5938, 0.4141, 0.6094, 0.4062, 0.5938, 0.4219, 0.5859, 0.4219, 0.6016, 0.4062, 0.5938, 0.4062, 0.5547, 0.4297, 0.5703, 0.4297, 0.5859, 0.4062, 0.5938, 0.4141, 0.6094, 0.3906, 0.6094, 0.3906, 0.6016, 0.5078, 0.5938, 0.5391, 0.5938, 0.5391, 0.6016, 0.5234, 0.6016, 0.4844, 0.6016, 0.5078, 0.5938, 0.5078, 0.6094, 0.5078, 0.5938, 0.4844, 0.6016, 0.4766, 0.6016, 0.4766, 0.5859, 0.4297, 0.5547, 0.4375, 0.5625, 0.4297, 0.5781, 0.4766, 0.5547, 0.5078, 0.5625, 0.4766, 0.5781, 0.5078, 0.5625, 0.5078, 0.5938, 0.4766, 0.5859, 0.4766, 0.5703, 0.5781, 0.9844, 0.5625, 0.9844, 0.5625, 0.9062, 0.5781, 0.9062, 0.6094, 0.9844, 0.5938, 0.9844, 0.5938, 0.9062, 0.6094, 0.9062, 0.5391, 0.9844, 0.5234, 0.9844, 0.5234, 0.9062, 0.5391, 0.9062, 0.5547, 0.9844, 0.5391, 0.9844, 0.5391, 0.9062, 0.5547, 0.9062, 0.5938, 0.9844, 0.5781, 0.9844, 0.5781, 0.9062, 0.5938, 0.9062, 0.5234, 0.9844, 0.5078, 0.9844, 0.5078, 0.9062, 0.5234, 0.9062, 0.5391, 0.9062, 0.5234, 0.9062, 0.5234, 0.8906, 0.5391, 0.8906, 0.5781, 0.9062, 0.5625, 0.9062, 0.5625, 0.8906, 0.5781, 0.8906, 0.6094, 0.9062, 0.5938, 0.9062, 0.5938, 0.8906, 0.6172, 0.8906, 0.5547, 0.9062, 0.5391, 0.9062, 0.5391, 0.8906, 0.5547, 0.8906, 0.5938, 0.9062, 0.5781, 0.9062, 0.5781, 0.8906, 0.5938, 0.8906, 0.5234, 0.9062, 0.5078, 0.9062, 0.5, 0.8906, 0.5234, 0.8906, 0.5547, 0.8906, 0.5391, 0.8906, 0.5391, 0.8125, 0.5469, 0.8125, 0.5938, 0.8906, 0.5781, 0.8906, 0.5781, 0.8125, 0.5938, 0.8125, 0.5234, 0.8906, 0.5, 0.8906, 0.5156, 0.8125, 0.5234, 0.8125, 0.5781, 0.8906, 0.5625, 0.8906, 0.5703, 0.8125, 0.5781, 0.8125, 0.6172, 0.8906, 0.5938, 0.8906, 0.5938, 0.8125, 0.6094, 0.8125, 0.5391, 0.8906, 0.5234, 0.8906, 0.5234, 0.8125, 0.5391, 0.8125, 0.4062, 0.5547, 0.4297, 0.5547, 0.4219, 0.5781, 0.4688, 0.5625, 0.4766, 0.5547, 0.4766, 0.5781, 0.3906, 0.6016, 0.3906, 0.5938, 0.4062, 0.5938, 0.3984, 0.5547, 0.4062, 0.5234, 0.4062, 0.5547, 0.3906, 0.5938, 0.3906, 0.5547, 0.4062, 0.5547, 0.4062, 0.5938, 0.5078, 0.6094, 0.5078, 0.5938, 0.5234, 0.6016, 0.07031, 0.2344, 0.07812, 0.2188, 0.1016, 0.2266, 0.1016, 0.25, 0.07812, 0.25, 0.5625, 0.7188, 0.5781, 0.7109, 0.5781, 0.7578, 0.5625, 0.75, 0.03125, 0.7557, 0.0, 0.75, 0.03125, 0.75, 0.03125, 0.7557, 0.07031, 0.7656, 0.03125, 0.7656, 0.3125, 0.03125, 0.3281, 0.03125, 0.3281, 0.05469, 0.3203, 0.05469, 0.01562, 0.04688, 0.03125, 0.04688, 0.03125, 0.07812, 0.02344, 0.07031, 0.03125, 0.0625, 0.01562, 0.05469, 0.02344, 0.07812, 0.03125, 0.07812, 0.03906, 0.04688, 0.03906, 0.01562, 0.05469, 0.01562, 0.05469, 0.04688, 0.03906, 0.01562, 0.03906, 0.04688, 0.05469, 0.04688, 0.05469, 0.01562, 0.03906, 0.01562, 0.03906, 0.0, 0.05469, 0.0, 0.05469, 0.01562, 0.03906, 0.04688, 0.03906, 0.0625, 0.05469, 0.0625, 0.05469, 0.04688, 0.03906, 0.0625, 0.03906, 0.04688, 0.05469, 0.04688, 0.05469, 0.0625, 0.03906, 0.0, 0.03906, 0.01562, 0.05469, 0.01562, 0.05469, 0.0, 0.05469, 0.0625, 0.05469, 0.04688, 0.09375, 0.05469, 0.08594, 0.0625, 0.05469, 0.01562, 0.05469, 0.04688, 0.09375, 0.04688, 0.09375, 0.01562, 0.05469, 0.04688, 0.05469, 0.0625, 0.08594, 0.0625, 0.09375, 0.05469, 0.05469, 0.01562, 0.05469, 0.0, 0.08594, 0.0, 0.09375, 0.01562, 0.05469, 0.04688, 0.05469, 0.01562, 0.09375, 0.01562, 0.09375, 0.04688, 0.05469, 0.0, 0.05469, 0.01562, 0.09375, 0.01562, 0.08594, 0.0, 0.1797, 0.03125, 0.1953, 0.01562, 0.2031, 0.03125, 0.3672, 0.03125, 0.375, 0.04688, 0.3594, 0.04688, 0.1797, 0.0625, 0.1797, 0.03125, 0.2031, 0.03125, 0.2031, 0.0625, 0.1719, 0.01562, 0.1328, 0.01562, 0.1328, 0.03906, 0.1719, 0.03906, 0.1719, 0.03906, 0.1328, 0.03906, 0.1328, 0.01562, 0.1719, 0.01562])
me_circle_001.materials.append(mat_material)
me_circle_001.use_remesh_fix_poles = True
me_circle_001.use_remesh_preserve_attributes = False
me_circle_001.use_mirror_vertex_groups = False
me_circle_001.update()
arm_armature_001 = bpy.data.armatures.new('Armature.001')  # bones are not reproduced

# ---- objects
ob_hat = bpy.data.objects.new('Hat', me_circle)
ob_mask = bpy.data.objects.new('Mask', me_circle_002)
ob_boss = bpy.data.objects.new('boss', arm_armature_001)
ob_body = bpy.data.objects.new('Body', me_circle_001)

# ---- transforms, parenting, visibility, modifiers, constraints
ob_hat.location = (0.0, 0.0, 0.0)
ob_hat.lineart.crease_threshold = 0.0
ob_mask.location = (0.0, 0.0, 0.0)
ob_mask.lineart.crease_threshold = 0.0
_vg = ob_mask.vertex_groups.new(name='pelvis')
_vg = ob_mask.vertex_groups.new(name='chest1')
_vg = ob_mask.vertex_groups.new(name='chest2')
_vg = ob_mask.vertex_groups.new(name='neck')
_vg = ob_mask.vertex_groups.new(name='head')
_vg = ob_mask.vertex_groups.new(name='shoulder.l')
_vg = ob_mask.vertex_groups.new(name='arm1.l')
_vg = ob_mask.vertex_groups.new(name='arm2.l')
_vg = ob_mask.vertex_groups.new(name='shoulder.r')
_vg = ob_mask.vertex_groups.new(name='arm1.r')
_vg = ob_mask.vertex_groups.new(name='arm2.r')
_vg = ob_mask.vertex_groups.new(name='leg1.l')
_vg = ob_mask.vertex_groups.new(name='leg2.l')
_vg = ob_mask.vertex_groups.new(name='foot.l')
_vg = ob_mask.vertex_groups.new(name='heel.l')
_vg = ob_mask.vertex_groups.new(name='leg1.r')
_vg = ob_mask.vertex_groups.new(name='leg2.r')
_vg = ob_mask.vertex_groups.new(name='foot.r')
_vg = ob_mask.vertex_groups.new(name='heel.r')
_m = ob_mask.modifiers.new('Mirror', 'MIRROR')
_m.use_clip = True
_m = ob_mask.modifiers.new('Armature.001', 'ARMATURE')
_m.object = ob_boss
ob_boss.location = (0.0, 0.0, 0.0)
ob_boss.show_in_front = True
ob_boss.lineart.crease_threshold = 0.0
ob_body.parent = ob_boss
ob_body.location = (0.0, 0.0, 0.007812)
ob_body.lineart.crease_threshold = 0.0
_vg = ob_body.vertex_groups.new(name='pelvis')
for _i, _w in zip([10, 11, 15, 16, 17, 18, 19, 25, 26, 27, 28, 29, 30, 31, 32, 33, 34, 35, 36, 37, 38, 39, 40, 41, 42, 43, 44, 45, 46, 47, 48, 49, 50, 51, 121, 122, 123, 124, 125, 126, 127, 128, 172, 173, 174, 214], [0.03034, 0.09413, 0.2109, 0.7127, 0.2112, 0.05604, 0.05975, 0.9032, 0.9394, 0.724, 0.6709, 0.6701, 0.3188, 0.3016, 0.9281, 0.8462, 0.8482, 0.8478, 0.7255, 0.7127, 0.9569, 0.892, 0.8519, 0.7885, 0.7602, 0.7606, 0.8891, 0.548, 0.09783, 0.1029, 0.1048, 0.1073, 0.05163, 0.08749, 0.07506, 0.0767, 0.06897, 0.06832, 0.06831, 0.07003, 0.077, 0.07521, 0.07098, 0.102, 0.02764, 0.3658]): _vg.add([_i], _w, 'REPLACE')
_vg = ob_body.vertex_groups.new(name='chest1')
for _i, _w in zip([35, 36, 37, 39, 40, 41, 42, 43, 44, 45, 46, 47, 48, 49, 50, 51, 88, 90, 93, 121, 122, 123, 124, 125, 126, 127, 128, 170, 172, 173, 174, 175, 176, 177, 178, 179, 212], [0.02734, 0.01411, 0.001024, 0.05728, 0.06804, 0.1752, 0.1217, 0.09379, 0.08269, 0.4389, 0.3694, 0.7287, 0.4738, 0.3459, 0.8374, 0.8056, 0.1024, 0.1268, 0.01772, 0.5316, 0.5271, 0.568, 0.5765, 0.5793, 0.5629, 0.5265, 0.5309, 0.1022, 0.5181, 0.4754, 0.6528, 0.8869, 0.0754, 0.08434, 0.1014, 0.138, 0.0979]): _vg.add([_i], _w, 'REPLACE')
_vg = ob_body.vertex_groups.new(name='chest2')
for _i, _w in zip([8, 9, 12, 13, 14, 18, 19, 40, 42, 43, 46, 47, 48, 49, 50, 51, 88, 89, 90, 91, 92, 93, 94, 95, 98, 99, 100, 101, 103, 104, 108, 121, 122, 123, 124, 125, 126, 127, 128, 129, 130, 135, 138, 139, 140, 142, 143, 165, 166, 167, 169, 170, 171, 172, 173, 174, 175, 176, 177, 178, 179, 182, 183, 186, 188, 189, 191, 195, 212, 213], [0.0, 0.0, 0.0, 0.0, 0.0, 0.0, 0.0, 0.05678, 0.05936, 0.04974, 0.002443, 0.1083, 0.02144, 0.0, 0.001861, 0.07514, 0.5628, 0.4075, 0.6484, 0.1259, 0.392, 0.4676, 0.1622, 0.059, 0.4347, 0.1643, 0.4774, 0.04045, 0.05657, 0.1344, 0.05384, 0.00408, 0.002384, 1.931e-06, 0.0003408, 0.001896, 0.001045, 0.003803, 0.009677, 0.05713, 0.0582, 0.02892, 0.05675, 0.3123, 0.3154, 0.02614, 0.05593, 0.0, 0.0, 0.0, 0.0, 0.2588, 0.05301, 0.00377, 0.01991, 1.618e-05, 0.001001, 0.126, 0.1382, 0.592, 0.7527, 0.06021, 0.7065, 0.01463, 0.5074, 0.2652, 0.003183, 0.00221, 0.2435, 0.03985]): _vg.add([_i], _w, 'REPLACE')
_vg = ob_body.vertex_groups.new(name='neck')
for _i, _w in zip([89, 92, 93, 94, 95, 97, 98, 99, 100, 101, 102, 103, 104, 105, 106, 107, 108, 109, 110, 111, 112, 131, 132, 133, 138, 139, 140, 143, 183, 188, 189], [0.2585, 0.2458, 0.037, 0.1121, 0.05063, 0.01185, 0.2115, 0.1527, 0.1934, 0.4441, 0.1098, 0.132, 0.4588, 0.2011, 0.178, 0.6017, 0.2147, 0.1867, 0.03019, 0.06178, 0.05699, 0.3693, 0.37, 0.0003197, 0.02662, 0.1937, 0.1943, 0.02969, 0.1316, 0.3393, 0.1662]): _vg.add([_i], _w, 'REPLACE')
_vg = ob_body.vertex_groups.new(name='head')
for _i, _w in zip([94, 95, 98, 99, 100, 101, 102, 103, 104, 105, 106, 107, 108, 109, 110, 111, 112, 113, 114, 115, 131, 132, 133, 134, 140], [0.02513, 0.02072, 0.07298, 0.05761, 0.09216, 0.146, 0.1096, 0.05616, 0.5711, 0.6608, 0.54, 0.541, 0.9984, 0.9354, 0.9424, 0.965, 0.9858, 0.9984, 0.9803, 0.9995, 0.8915, 0.9301, 0.9974, 0.9953, 0.005928]): _vg.add([_i], _w, 'REPLACE')
_vg = ob_body.vertex_groups.new(name='shoulder.l')
for _i, _w in zip([47, 48, 49, 88, 89, 90, 91, 92, 93, 94, 95, 96, 97, 98, 99, 100, 101, 102, 103, 104, 105, 106, 107, 108, 109, 121, 122, 123, 124, 125, 126, 127, 128, 129, 130, 131, 132, 135, 138, 139, 140, 142, 143, 170, 171, 172, 173, 174, 176, 177, 178, 179, 180, 181, 182, 183, 186, 187, 188, 189, 190, 191, 192, 193, 194, 195, 212, 213], [0.03614, 0.07402, 0.0291, 0.2669, 0.303, 0.1632, 0.8009, 0.329, 0.3699, 0.6846, 0.8112, 0.9292, 0.9281, 0.2784, 0.4079, 0.2352, 0.3093, 0.7371, 0.7522, 0.08546, 0.1022, 0.1179, 0.1314, 0.03221, 0.03022, 0.0502, 0.05319, 0.03713, 0.03524, 0.0344, 0.03622, 0.05337, 0.0495, 0.8827, 0.8817, 0.007605, 0.009131, 0.9081, 0.8839, 0.4609, 0.4538, 0.9089, 0.8815, 0.5104, 0.8897, 0.09073, 0.07696, 0.06113, 0.4202, 0.5072, 0.1686, 0.05567, 0.7425, 0.8207, 0.9002, 0.127, 0.9365, 0.9421, 0.139, 0.5475, 0.01124, 0.03214, 0.06796, 0.07408, 0.07065, 0.08155, 0.5213, 0.8966]): _vg.add([_i], _w, 'REPLACE')
_vg = ob_body.vertex_groups.new(name='arm1.l')
for _i, _w in zip([37, 48, 88, 121, 122, 123, 124, 125, 126, 127, 128, 129, 130, 170, 171, 172, 173, 174, 176, 177, 178, 179, 180, 181, 184, 185, 190, 191, 192, 193, 194, 195, 196, 197, 198, 199, 200, 201, 202, 203, 204, 205, 212, 213], [0.0, 0.02852, 0.0289, 0.001286, 0.01564, 0.004441, 0.003296, 0.00275, 0.003656, 0.0157, 0.0004657, 0.02611, 0.02383, 0.1035, 0.002668, 0.06049, 0.03354, 0.03211, 0.3646, 0.2504, 0.1218, 0.002106, 0.2462, 0.1546, 0.9392, 0.8944, 0.9631, 0.9202, 0.931, 0.9175, 0.8994, 0.8717, 0.9278, 0.8811, 0.8541, 0.8584, 0.1451, 0.1206, 0.1446, 0.1198, 0.08477, 0.08473, 0.1131, 0.01492]): _vg.add([_i], _w, 'REPLACE')
_vg = ob_body.vertex_groups.new(name='arm2.l')
for _i, _w in zip([136, 137, 141, 144, 145, 146, 147, 148, 149, 150, 151, 152, 159, 162, 163, 164, 184, 185, 196, 197, 198, 199, 200, 201, 202, 203, 204, 205, 206, 207, 208, 209, 210, 211, 215], [0.7516, 0.5303, 0.717, 0.3137, 0.3429, 0.7497, 0.1672, 0.1381, 0.09996, 0.0587, 0.05582, 0.1507, 0.0396, 0.003783, 0.03949, 0.05175, 0.06009, 0.1036, 0.07113, 0.1166, 0.1426, 0.138, 0.8527, 0.8778, 0.8536, 0.879, 0.914, 0.9143, 0.9237, 0.9531, 0.9143, 0.9444, 0.9205, 0.9503, 0.005378]): _vg.add([_i], _w, 'REPLACE')
_vg = ob_body.vertex_groups.new(name='shoulder.r')
for _i, _w in zip([93, 95, 99, 101], [0.05359, 0.01722, 0.1996, 0.05037]): _vg.add([_i], _w, 'REPLACE')
_vg = ob_body.vertex_groups.new(name='arm1.r')
_vg = ob_body.vertex_groups.new(name='arm2.r')
_vg = ob_body.vertex_groups.new(name='leg1.l')
for _i, _w in zip([5, 6, 7, 8, 9, 10, 11, 12, 13, 14, 15, 16, 17, 18, 19, 25, 26, 27, 28, 29, 30, 31, 32, 33, 34, 35, 36, 37, 38, 39, 42, 43, 165, 166, 167, 168, 169, 214], [0.1211, 0.1524, 0.169, 0.1704, 0.136, 0.9426, 0.8877, 0.9616, 0.9805, 0.9753, 0.7854, 0.2841, 0.7855, 0.941, 0.9369, 0.0952, 0.05957, 0.2719, 0.318, 0.3141, 0.6654, 0.6844, 0.06621, 0.1363, 0.12, 0.1042, 0.2234, 0.2395, 0.0006255, 0.04425, 0.03186, 0.04568, 0.7878, 0.8062, 0.8002, 0.7879, 0.8118, 0.6269]): _vg.add([_i], _w, 'REPLACE')
_vg = ob_body.vertex_groups.new(name='leg2.l')
for _i, _w in zip([0, 1, 2, 3, 4, 5, 6, 7, 8, 9, 20, 21, 22, 23, 24, 116, 117, 118, 119, 120, 165, 166, 167, 168, 169], [0.9886, 0.981, 0.9749, 0.9785, 0.9855, 0.8783, 0.8466, 0.8305, 0.8294, 0.8638, 0.9933, 0.9927, 0.9911, 0.9923, 0.9931, 0.2024, 0.169, 0.1853, 0.1956, 0.1944, 0.2102, 0.1932, 0.1959, 0.206, 0.1874]): _vg.add([_i], _w, 'REPLACE')
_vg = ob_body.vertex_groups.new(name='foot.l')
for _i, _w in zip([52, 53, 54, 55, 56, 58, 59, 60, 61, 62, 63, 64, 65, 66, 67, 68, 69, 70, 71, 72, 73, 74, 75, 76, 77, 78, 79, 80, 81, 82, 83, 84, 85, 86, 87], [0.5056, 0.696, 0.9458, 0.9242, 0.6973, 0.4042, 0.7671, 0.8371, 0.3196, 1.005, 0.9793, 1.017, 0.9681, 1.028, 0.9376, 1.002, 0.9743, 0.9863, 0.9761, 0.9227, 0.99, 0.8861, 0.8507, 0.7984, 0.9976, 0.629, 0.7335, 0.9252, 0.9286, 0.7367, 0.6503, 0.7271, 0.9153, 0.9174, 0.7324]): _vg.add([_i], _w, 'REPLACE')
_vg = ob_body.vertex_groups.new(name='heel.l')
for _i, _w in zip([52, 53, 54, 55, 56, 57, 58, 59, 60, 61, 65, 67, 69, 72, 74, 75, 76, 78, 79, 80, 81, 82, 83, 84, 85, 86, 87, 116, 117, 118, 119, 120], [0.4944, 0.304, 0.05416, 0.07577, 0.3027, 0.9974, 0.5958, 0.2329, 0.1629, 0.6804, 0.01385, 0.06243, 0.001433, 0.07727, 0.1139, 0.1493, 0.2016, 0.371, 0.2665, 0.07476, 0.0714, 0.2633, 0.3497, 0.2729, 0.08471, 0.08263, 0.2676, 0.7976, 0.831, 0.8147, 0.8044, 0.8055]): _vg.add([_i], _w, 'REPLACE')
_vg = ob_body.vertex_groups.new(name='leg1.r')
_vg = ob_body.vertex_groups.new(name='leg2.r')
_vg = ob_body.vertex_groups.new(name='foot.r')
_vg = ob_body.vertex_groups.new(name='heel.r')
_vg = ob_body.vertex_groups.new(name='hand.l')
for _i, _w in zip([136, 137, 141, 144, 145, 146, 147, 148, 149, 150, 151, 152, 153, 154, 155, 156, 157, 158, 159, 160, 161, 162, 163, 164, 206, 207, 208, 209, 210, 211, 215, 216, 217, 218, 219, 220, 221, 222, 223, 224, 225, 226, 227, 228, 229, 230, 231, 232], [0.2475, 0.4688, 0.2823, 0.686, 0.6567, 0.2496, 0.8326, 0.8616, 0.8999, 0.9412, 0.9441, 0.8491, 0.975, 0.9803, 0.9914, 0.9918, 0.9947, 0.9807, 0.9552, 0.9864, 0.9822, 0.9731, 0.9552, 0.9482, 0.07522, 0.04026, 0.08452, 0.054, 0.07723, 0.04507, 0.9723, 0.9767, 0.9796, 0.9789, 0.9896, 0.9925, 0.9982, 0.9958, 0.9982, 0.9928, 0.9967, 0.9984, 0.9974, 0.9971, 0.9984, 0.9984, 0.9984, 0.9974]): _vg.add([_i], _w, 'REPLACE')
_vg = ob_body.vertex_groups.new(name='hand.r')
_m = ob_body.modifiers.new('Mirror', 'MIRROR')
_m.use_clip = True
_m = ob_body.modifiers.new('Armature', 'ARMATURE')
_m = ob_body.modifiers.new('Armature.001', 'ARMATURE')
_m.object = ob_boss

# ---- collection membership
col_collection.objects.link(ob_hat)
col_collection.objects.link(ob_mask)
col_collection_2.objects.link(ob_boss)
col_collection_2.objects.link(ob_body)

# ---- scene / render settings (as saved in the file)
scene.frame_start = 1; scene.frame_end = 250; scene.frame_set(62)
scene.render.engine = 'BLENDER_EEVEE_NEXT'
scene.cycles.use_denoising = False
scene.cycles.samples = 128
scene.cycles.sampling_pattern = 'TABULATED_SOBOL'
scene.cycles.use_adaptive_sampling = False
scene.cycles.use_light_tree = False
scene.view_settings.view_transform = 'Filmic'
bpy.context.view_layer.update()

# ---- added for rendering (the .blend has no active camera and no usable light): camera, sun
cam_auto = bpy.data.cameras.new('AutoCamera')
cam_auto.lens = 50.0
cam_auto.sensor_width = 36.0
cam_auto.clip_end = 1000.0
ob_auto_camera = bpy.data.objects.new('AutoCamera', cam_auto)
scene.collection.objects.link(ob_auto_camera)
ob_auto_camera.location = (0.294769, -0.353723, 0.33668)
ob_auto_camera.rotation_euler = (1.09748, -7.21219e-08, 0.694738)
scene.camera = ob_auto_camera
light_auto_sun = bpy.data.lights.new('AutoSun', 'SUN')
light_auto_sun.energy = 3.0
light_auto_sun.angle = 0.0523599
ob_auto_sun = bpy.data.objects.new('AutoSun', light_auto_sun)
scene.collection.objects.link(ob_auto_sun)
ob_auto_sun.rotation_euler = (0.872665, 0.174533, 0.523599)
bpy.context.view_layer.update()
